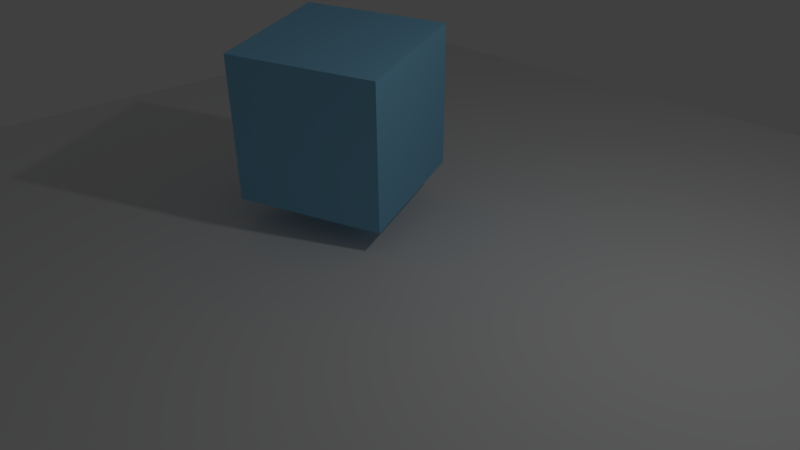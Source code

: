 # Source: 2-cube-rotate.blend  (saved by Blender 2.78.0; exported with 4.5.12 LTS)
import bpy
from mathutils import Matrix  # noqa: F401  (used for matrix-valued properties, if any)

bpy.ops.wm.read_factory_settings(use_empty=True)
scene = bpy.context.scene
scene.name = 'Scene'

# ---- collections
col_collection_1 = bpy.data.collections.new('Collection 1'); scene.collection.children.link(col_collection_1)

# ---- materials (node trees are filled in below, after node groups)
mat_material_001 = bpy.data.materials.new('Material.001')
mat_material_001.alpha_threshold = 0.0
mat_material_001.use_transparent_shadow = False
mat_material_001.diffuse_color = (0.2444, 0.5649, 0.8, 1.0)
mat_material_001.specular_color = (1.0, 0.855, 0.9425)
mat_material_001.roughness = 0.5
mat_material_001.specular_intensity = 0.0

# ---- material node trees

# ---- world
world_world = bpy.data.worlds.new('World'); scene.world = world_world
world_world.color = (0.05088, 0.05088, 0.05088)
world_world.use_sun_shadow = False
world_world.sun_shadow_jitter_overblur = 0.0
world_world.cycles.sampling_method = 'MANUAL'

# ---- cameras
cam_camera = bpy.data.cameras.new('Camera')
cam_camera.clip_end = 100.0
cam_camera.lens = 35.0
cam_camera.sensor_width = 32.0
cam_camera.sensor_height = 18.0
cam_camera.ortho_scale = 7.314
cam_camera.dof.focus_distance = 0.0
cam_camera.dof.aperture_fstop = 128.0

# ---- lights
light_lamp = bpy.data.lights.new('Lamp', 'POINT')
light_lamp.transmission_factor = 0.0
light_lamp.cutoff_distance = 30.0
light_lamp.energy = 100.0
light_lamp.shadow_buffer_clip_start = 1.001
light_lamp.shadow_soft_size = 0.1
light_lamp.shadow_maximum_resolution = 0.006
light_lamp.use_absolute_resolution = True

# ---- meshes
me_cube_001 = bpy.data.meshes.new('Cube.001')
me_cube_001.from_pydata([(-1.0, -1.0, -1.0), (-1.0, -1.0, 1.0), (-1.0, 1.0, -1.0), (-1.0, 1.0, 1.0), (1.0, -1.0, -1.0), (1.0, -1.0, 1.0), (1.0, 1.0, -1.0), (1.0, 1.0, 1.0)], [], [(0, 1, 3, 2), (2, 3, 7, 6), (6, 7, 5, 4), (4, 5, 1, 0), (2, 6, 4, 0), (7, 3, 1, 5)])
me_cube_001.materials.append(mat_material_001)
me_cube_001.use_remesh_preserve_volume = False
me_cube_001.use_remesh_preserve_attributes = False
me_cube_001.use_mirror_vertex_groups = False
me_cube_001.update()
me_plane = bpy.data.meshes.new('Plane')
me_plane.from_pydata([(-1.0, -1.0, 0.0), (1.0, -1.0, 0.0), (-1.0, 1.0, 0.0), (1.0, 1.0, 0.0)], [], [(0, 1, 3, 2)])
me_plane.use_remesh_preserve_volume = False
me_plane.use_remesh_preserve_attributes = False
me_plane.use_mirror_vertex_groups = False
me_plane.update()

# ---- objects
ob_cube = bpy.data.objects.new('Cube', me_cube_001)
ob_plane = bpy.data.objects.new('Plane', me_plane)
ob_lamp = bpy.data.objects.new('Lamp', light_lamp)
ob_camera = bpy.data.objects.new('Camera', cam_camera)

# ---- transforms, parenting, visibility, modifiers, constraints
ob_cube.location = (-0.8198, 0.302, 1.635)
ob_cube.rotation_euler = (-3.034, -3.181, -2.764)
ob_cube.lineart.crease_threshold = 0.0
ob_plane.location = (0.03531, 0.2758, 0.2029)
ob_plane.scale = (7.409, 7.409, 7.409)
ob_plane.lineart.crease_threshold = 0.0
ob_lamp.location = (4.076, 1.005, 5.904)
ob_lamp.rotation_euler = (0.6503, 0.05522, 1.866)
ob_lamp.lock_rotations_4d = False
ob_lamp.empty_display_type = 'ARROWS'
ob_lamp.color = (0.0, 0.0, 0.0, 0.0)
ob_lamp.lineart.crease_threshold = 0.0
ob_camera.location = (7.481, -6.508, 5.344)
ob_camera.rotation_euler = (1.109, 0.0, 0.8149)
ob_camera.lock_rotations_4d = False
ob_camera.empty_display_type = 'ARROWS'
ob_camera.color = (0.0, 0.0, 0.0, 0.0)
ob_camera.display_type = 'WIRE'
ob_camera.lineart.crease_threshold = 0.0

# ---- collection membership
col_collection_1.objects.link(ob_cube)
col_collection_1.objects.link(ob_plane)
col_collection_1.objects.link(ob_lamp)
col_collection_1.objects.link(ob_camera)

# ---- scene / render settings (as saved in the file)
scene.camera = ob_camera
scene.frame_start = 1; scene.frame_end = 50; scene.frame_set(13)
scene.render.engine = 'BLENDER_EEVEE_NEXT'
scene.render.resolution_percentage = 50
scene.render.dither_intensity = 0.0
scene.cycles.use_denoising = False
scene.cycles.samples = 128
scene.cycles.sampling_pattern = 'TABULATED_SOBOL'
scene.cycles.light_sampling_threshold = 0.0
scene.cycles.use_adaptive_sampling = False
scene.cycles.use_light_tree = False
scene.cycles.blur_glossy = 0.0
scene.cycles.sample_clamp_indirect = 0.0
scene.view_settings.view_transform = 'Standard'
bpy.context.view_layer.update()
